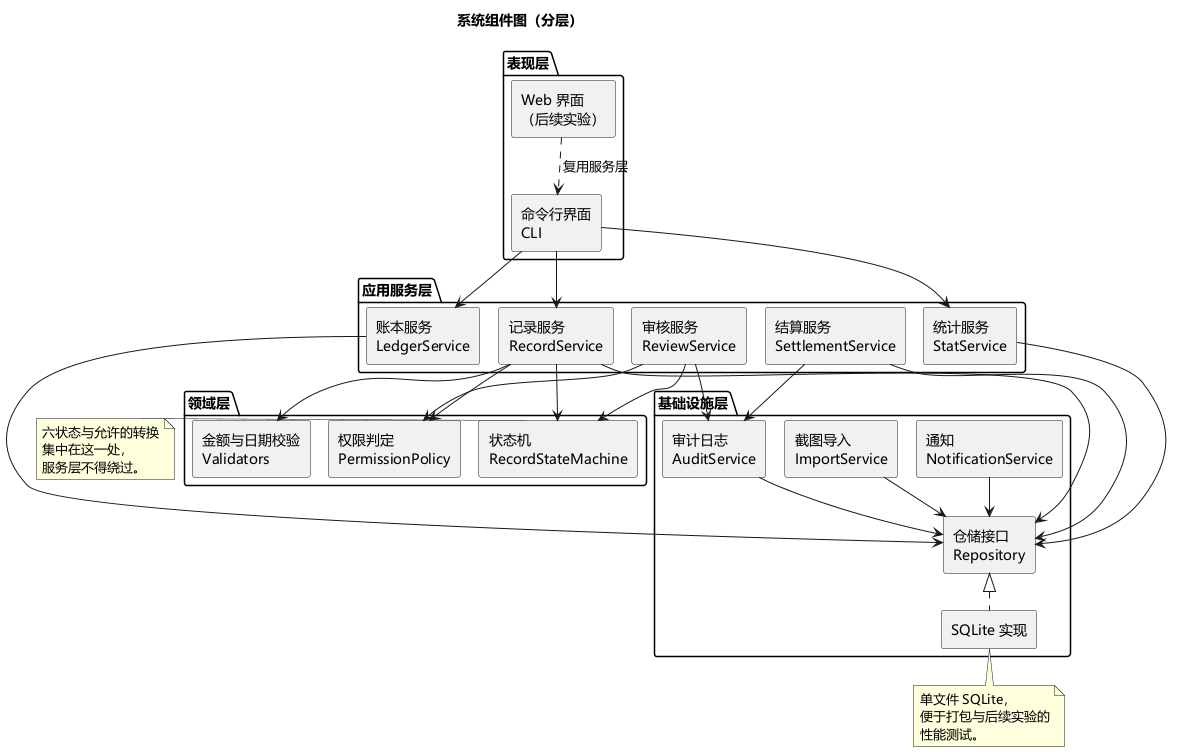

The diagram above was rendered by PlantUML. Its source (embedded in the PNG):
@startuml UML组件图
!pragma layout smetana
' 分层组件图
skinparam defaultFontName "Microsoft YaHei"
skinparam shadowing false
skinparam componentStyle rectangle

title 系统组件图（分层）

package "表现层" {
  [命令行界面\nCLI] as CLI
  [Web 界面\n（后续实验）] as WEB
}

package "应用服务层" {
  [账本服务\nLedgerService] as LS
  [记录服务\nRecordService] as RS
  [审核服务\nReviewService] as RV
  [统计服务\nStatService] as ST
  [结算服务\nSettlementService] as SS
}

package "领域层" {
  [状态机\nRecordStateMachine] as SM
  [权限判定\nPermissionPolicy] as PP
  [金额与日期校验\nValidators] as VD
}

package "基础设施层" {
  [仓储接口\nRepository] as REPO
  [SQLite 实现] as DB
  [审计日志\nAuditService] as AU
  [通知\nNotificationService] as NT
  [截图导入\nImportService] as IM
}

CLI --> LS
CLI --> RS
CLI --> ST
WEB ..> CLI : 复用服务层

LS --> REPO
RS --> REPO
RS --> SM
RS --> PP
RS --> VD
RV --> SM
RV --> PP
RV --> AU
SS --> REPO
SS --> AU
ST --> REPO

REPO <|.. DB
AU --> REPO
NT --> REPO
IM --> REPO

note right of SM
  六状态与允许的转换
  集中在这一处，
  服务层不得绕过。
end note

note bottom of DB
  单文件 SQLite，
  便于打包与后续实验的
  性能测试。
end note

@enduml